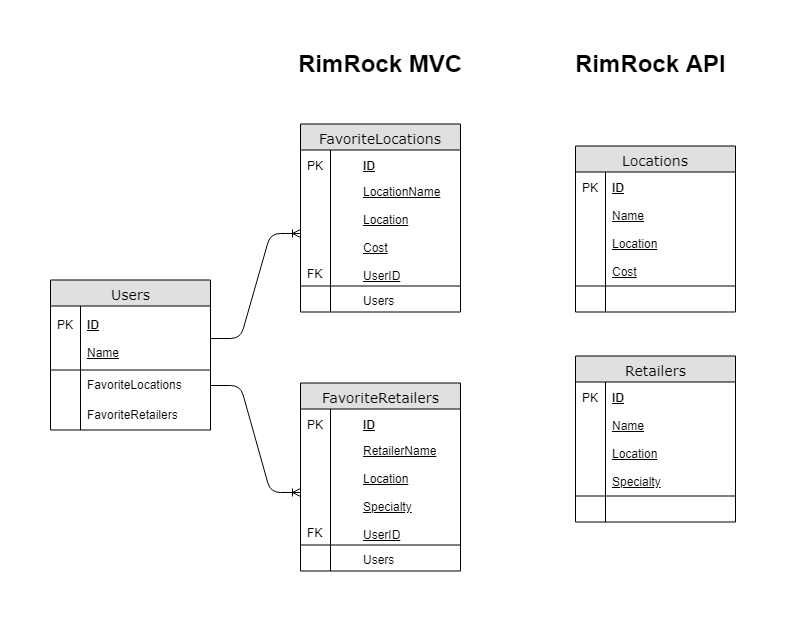

The diagram above was exported from draw.io. Its source (the exported page's mxGraphModel, read from the mxfile embedded in the PNG):
<mxGraphModel dx="1394" dy="715" grid="1" gridSize="10" guides="1" tooltips="1" connect="1" arrows="1" fold="1" page="1" pageScale="1" pageWidth="1100" pageHeight="850" background="#ffffff" math="0" shadow="0">
  <root>
    <mxCell id="0" />
    <mxCell id="1" parent="0" />
    <mxCell id="2e49270ec7c68f3f-1" value="FavoriteLocations" style="swimlane;html=1;fontStyle=0;childLayout=stackLayout;horizontal=1;startSize=26;fillColor=#e0e0e0;horizontalStack=0;resizeParent=1;resizeLast=0;collapsible=1;marginBottom=0;swimlaneFillColor=#ffffff;align=center;rounded=0;shadow=0;comic=0;labelBackgroundColor=none;strokeColor=#000000;strokeWidth=1;fontFamily=Verdana;fontSize=14;fontColor=#000000;" parent="1" vertex="1">
      <mxGeometry x="425" y="233.5" width="160" height="188" as="geometry">
        <mxRectangle x="310" y="210" width="150" height="26" as="alternateBounds" />
      </mxGeometry>
    </mxCell>
    <mxCell id="2e49270ec7c68f3f-2" value="&lt;span&gt;&lt;b&gt;ID&lt;/b&gt;&lt;/span&gt;" style="shape=partialRectangle;top=0;left=0;right=0;bottom=0;html=1;align=left;verticalAlign=middle;fillColor=none;spacingLeft=60;spacingRight=4;whiteSpace=wrap;overflow=hidden;rotatable=0;points=[[0,0.5],[1,0.5]];portConstraint=eastwest;dropTarget=0;fontStyle=4;" parent="2e49270ec7c68f3f-1" vertex="1">
      <mxGeometry y="26" width="160" height="30" as="geometry" />
    </mxCell>
    <mxCell id="2e49270ec7c68f3f-3" value="&lt;span style=&quot;font-weight: normal&quot;&gt;PK&lt;/span&gt;" style="shape=partialRectangle;fontStyle=1;top=0;left=0;bottom=0;html=1;fillColor=none;align=left;verticalAlign=middle;spacingLeft=4;spacingRight=4;whiteSpace=wrap;overflow=hidden;rotatable=0;points=[];portConstraint=eastwest;part=1;" parent="2e49270ec7c68f3f-2" vertex="1" connectable="0">
      <mxGeometry width="30" height="30" as="geometry" />
    </mxCell>
    <mxCell id="2e49270ec7c68f3f-4" value="&lt;span style=&quot;font-weight: normal&quot;&gt;LocationName&lt;br&gt;&lt;/span&gt;&lt;br&gt;&lt;span style=&quot;font-weight: normal&quot;&gt;Location&lt;br&gt;&lt;/span&gt;&lt;br&gt;&lt;span style=&quot;font-weight: normal&quot;&gt;Cost&lt;br&gt;&lt;/span&gt;&lt;br&gt;&lt;span style=&quot;font-weight: normal&quot;&gt;UserID&lt;/span&gt;&lt;br&gt;" style="shape=partialRectangle;top=0;left=0;right=0;bottom=1;html=1;align=left;verticalAlign=middle;fillColor=none;spacingLeft=60;spacingRight=4;whiteSpace=wrap;overflow=hidden;rotatable=0;points=[[0,0.5],[1,0.5]];portConstraint=eastwest;dropTarget=0;fontStyle=5;" parent="2e49270ec7c68f3f-1" vertex="1">
      <mxGeometry y="56" width="160" height="106" as="geometry" />
    </mxCell>
    <mxCell id="2e49270ec7c68f3f-5" value="&lt;span style=&quot;font-weight: normal&quot;&gt;&lt;br&gt;&lt;br&gt;&lt;br&gt;&lt;br&gt;&lt;br&gt;&lt;br&gt;FK&lt;br&gt;&lt;br&gt;&lt;/span&gt;" style="shape=partialRectangle;fontStyle=1;top=0;left=0;bottom=0;html=1;fillColor=none;align=left;verticalAlign=middle;spacingLeft=4;spacingRight=4;whiteSpace=wrap;overflow=hidden;rotatable=0;points=[];portConstraint=eastwest;part=1;" parent="2e49270ec7c68f3f-4" vertex="1" connectable="0">
      <mxGeometry width="30" height="106.00000000000001" as="geometry" />
    </mxCell>
    <mxCell id="2e49270ec7c68f3f-6" value="Users" style="shape=partialRectangle;top=0;left=0;right=0;bottom=0;html=1;align=left;verticalAlign=top;fillColor=none;spacingLeft=60;spacingRight=4;whiteSpace=wrap;overflow=hidden;rotatable=0;points=[[0,0.5],[1,0.5]];portConstraint=eastwest;dropTarget=0;" parent="2e49270ec7c68f3f-1" vertex="1">
      <mxGeometry y="162" width="160" height="26" as="geometry" />
    </mxCell>
    <mxCell id="2e49270ec7c68f3f-7" value="" style="shape=partialRectangle;top=0;left=0;bottom=0;html=1;fillColor=none;align=left;verticalAlign=top;spacingLeft=4;spacingRight=4;whiteSpace=wrap;overflow=hidden;rotatable=0;points=[];portConstraint=eastwest;part=1;" parent="2e49270ec7c68f3f-6" vertex="1" connectable="0">
      <mxGeometry width="30" height="26" as="geometry" />
    </mxCell>
    <mxCell id="2e49270ec7c68f3f-8" value="Locations" style="swimlane;html=1;fontStyle=0;childLayout=stackLayout;horizontal=1;startSize=26;fillColor=#e0e0e0;horizontalStack=0;resizeParent=1;resizeLast=0;collapsible=1;marginBottom=0;swimlaneFillColor=#ffffff;align=center;rounded=0;shadow=0;comic=0;labelBackgroundColor=none;strokeColor=#000000;strokeWidth=1;fontFamily=Verdana;fontSize=14;fontColor=#000000;swimlaneLine=1;" parent="1" vertex="1">
      <mxGeometry x="700" y="255.5" width="160" height="166" as="geometry" />
    </mxCell>
    <mxCell id="2e49270ec7c68f3f-9" value="ID&lt;br&gt;&lt;br&gt;&lt;span style=&quot;font-weight: normal&quot;&gt;Name&lt;br&gt;&lt;/span&gt;&lt;br&gt;&lt;span style=&quot;font-weight: normal&quot;&gt;Location&lt;br&gt;&lt;/span&gt;&lt;br&gt;&lt;span style=&quot;font-weight: normal&quot;&gt;Cost&lt;/span&gt;&lt;br&gt;" style="shape=partialRectangle;top=0;left=0;right=0;bottom=1;html=1;align=left;verticalAlign=middle;fillColor=none;spacingLeft=34;spacingRight=4;whiteSpace=wrap;overflow=hidden;rotatable=0;points=[[0,0.5],[1,0.5]];portConstraint=eastwest;dropTarget=0;fontStyle=5;" parent="2e49270ec7c68f3f-8" vertex="1">
      <mxGeometry y="26" width="160" height="114" as="geometry" />
    </mxCell>
    <mxCell id="2e49270ec7c68f3f-10" value="PK&lt;br&gt;&lt;br&gt;&lt;br&gt;&lt;br&gt;&lt;br&gt;&lt;br&gt;&lt;br&gt;" style="shape=partialRectangle;top=0;left=0;bottom=0;html=1;fillColor=none;align=left;verticalAlign=middle;spacingLeft=4;spacingRight=4;whiteSpace=wrap;overflow=hidden;rotatable=0;points=[];portConstraint=eastwest;part=1;" parent="2e49270ec7c68f3f-9" vertex="1" connectable="0">
      <mxGeometry width="30" height="114" as="geometry" />
    </mxCell>
    <mxCell id="2e49270ec7c68f3f-13" value="" style="shape=partialRectangle;top=0;left=0;right=0;bottom=0;html=1;align=left;verticalAlign=top;fillColor=none;spacingLeft=34;spacingRight=4;whiteSpace=wrap;overflow=hidden;rotatable=0;points=[[0,0.5],[1,0.5]];portConstraint=eastwest;dropTarget=0;" parent="2e49270ec7c68f3f-8" vertex="1">
      <mxGeometry y="140" width="160" height="26" as="geometry" />
    </mxCell>
    <mxCell id="2e49270ec7c68f3f-14" value="" style="shape=partialRectangle;top=0;left=0;bottom=0;html=1;fillColor=none;align=left;verticalAlign=top;spacingLeft=4;spacingRight=4;whiteSpace=wrap;overflow=hidden;rotatable=0;points=[];portConstraint=eastwest;part=1;" parent="2e49270ec7c68f3f-13" vertex="1" connectable="0">
      <mxGeometry width="30" height="26" as="geometry" />
    </mxCell>
    <mxCell id="2e49270ec7c68f3f-80" value="Users" style="swimlane;html=1;fontStyle=0;childLayout=stackLayout;horizontal=1;startSize=26;fillColor=#e0e0e0;horizontalStack=0;resizeParent=1;resizeLast=0;collapsible=1;marginBottom=0;swimlaneFillColor=#ffffff;align=center;rounded=0;shadow=0;comic=0;labelBackgroundColor=none;strokeColor=#000000;strokeWidth=1;fontFamily=Verdana;fontSize=14;fontColor=#000000;" parent="1" vertex="1">
      <mxGeometry x="175" y="389.5" width="160" height="150" as="geometry" />
    </mxCell>
    <mxCell id="2e49270ec7c68f3f-81" value="ID&lt;br&gt;&lt;span style=&quot;font-weight: normal&quot;&gt;&lt;br&gt;Name&lt;/span&gt;&lt;br&gt;" style="shape=partialRectangle;top=0;left=0;right=0;bottom=1;html=1;align=left;verticalAlign=middle;fillColor=none;spacingLeft=34;spacingRight=4;whiteSpace=wrap;overflow=hidden;rotatable=0;points=[[0,0.5],[1,0.5]];portConstraint=eastwest;dropTarget=0;fontStyle=5;" parent="2e49270ec7c68f3f-80" vertex="1">
      <mxGeometry y="26" width="160" height="64" as="geometry" />
    </mxCell>
    <mxCell id="2e49270ec7c68f3f-82" value="PK&lt;br&gt;&lt;br&gt;&lt;br&gt;" style="shape=partialRectangle;top=0;left=0;bottom=0;html=1;fillColor=none;align=left;verticalAlign=middle;spacingLeft=4;spacingRight=4;whiteSpace=wrap;overflow=hidden;rotatable=0;points=[];portConstraint=eastwest;part=1;" parent="2e49270ec7c68f3f-81" vertex="1" connectable="0">
      <mxGeometry width="30" height="64" as="geometry" />
    </mxCell>
    <mxCell id="2e49270ec7c68f3f-83" value="FavoriteLocations" style="shape=partialRectangle;top=0;left=0;right=0;bottom=0;html=1;align=left;verticalAlign=top;fillColor=none;spacingLeft=34;spacingRight=4;whiteSpace=wrap;overflow=hidden;rotatable=0;points=[[0,0.5],[1,0.5]];portConstraint=eastwest;dropTarget=0;" parent="2e49270ec7c68f3f-80" vertex="1">
      <mxGeometry y="90" width="160" height="30" as="geometry" />
    </mxCell>
    <mxCell id="2e49270ec7c68f3f-84" value="" style="shape=partialRectangle;top=0;left=0;bottom=0;html=1;fillColor=none;align=left;verticalAlign=top;spacingLeft=4;spacingRight=4;whiteSpace=wrap;overflow=hidden;rotatable=0;points=[];portConstraint=eastwest;part=1;" parent="2e49270ec7c68f3f-83" vertex="1" connectable="0">
      <mxGeometry width="30" height="29.99999999999999" as="geometry" />
    </mxCell>
    <mxCell id="2e49270ec7c68f3f-85" value="FavoriteRetailers" style="shape=partialRectangle;top=0;left=0;right=0;bottom=0;html=1;align=left;verticalAlign=top;fillColor=none;spacingLeft=34;spacingRight=4;whiteSpace=wrap;overflow=hidden;rotatable=0;points=[[0,0.5],[1,0.5]];portConstraint=eastwest;dropTarget=0;" parent="2e49270ec7c68f3f-80" vertex="1">
      <mxGeometry y="120" width="160" height="20" as="geometry" />
    </mxCell>
    <mxCell id="2e49270ec7c68f3f-86" value="" style="shape=partialRectangle;top=0;left=0;bottom=0;html=1;fillColor=none;align=left;verticalAlign=top;spacingLeft=4;spacingRight=4;whiteSpace=wrap;overflow=hidden;rotatable=0;points=[];portConstraint=eastwest;part=1;" parent="2e49270ec7c68f3f-85" vertex="1" connectable="0">
      <mxGeometry width="30" height="20" as="geometry" />
    </mxCell>
    <mxCell id="2e49270ec7c68f3f-89" value="" style="shape=partialRectangle;top=0;left=0;right=0;bottom=0;html=1;align=left;verticalAlign=top;fillColor=none;spacingLeft=34;spacingRight=4;whiteSpace=wrap;overflow=hidden;rotatable=0;points=[[0,0.5],[1,0.5]];portConstraint=eastwest;dropTarget=0;" parent="2e49270ec7c68f3f-80" vertex="1">
      <mxGeometry y="140" width="160" height="10" as="geometry" />
    </mxCell>
    <mxCell id="2e49270ec7c68f3f-90" value="" style="shape=partialRectangle;top=0;left=0;bottom=0;html=1;fillColor=none;align=left;verticalAlign=top;spacingLeft=4;spacingRight=4;whiteSpace=wrap;overflow=hidden;rotatable=0;points=[];portConstraint=eastwest;part=1;" parent="2e49270ec7c68f3f-89" vertex="1" connectable="0">
      <mxGeometry width="30" height="10" as="geometry" />
    </mxCell>
    <mxCell id="LpGcvUwXZSY6TRPrEA9T-1" value="&lt;font style=&quot;font-size: 24px&quot;&gt;&lt;b&gt;RimRock MVC&lt;/b&gt;&lt;/font&gt;" style="text;html=1;resizable=0;autosize=1;align=center;verticalAlign=middle;points=[];fillColor=none;strokeColor=none;rounded=0;" parent="1" vertex="1">
      <mxGeometry x="415" y="163" width="180" height="20" as="geometry" />
    </mxCell>
    <mxCell id="LpGcvUwXZSY6TRPrEA9T-4" value="" style="edgeStyle=entityRelationEdgeStyle;fontSize=12;html=1;endArrow=ERoneToMany;exitX=1;exitY=0.5;exitDx=0;exitDy=0;entryX=0;entryY=0.5;entryDx=0;entryDy=0;" parent="1" source="2e49270ec7c68f3f-83" target="P_ZTq3jeSBgpC2c2dYDe-16" edge="1">
      <mxGeometry width="100" height="100" relative="1" as="geometry">
        <mxPoint x="265" y="755.5" as="sourcePoint" />
        <mxPoint x="425" y="637.5" as="targetPoint" />
      </mxGeometry>
    </mxCell>
    <mxCell id="LpGcvUwXZSY6TRPrEA9T-7" value="" style="edgeStyle=entityRelationEdgeStyle;fontSize=12;html=1;endArrow=ERoneToMany;entryX=0;entryY=0.5;entryDx=0;entryDy=0;exitX=1;exitY=0.5;exitDx=0;exitDy=0;" parent="1" target="2e49270ec7c68f3f-4" edge="1" source="2e49270ec7c68f3f-81">
      <mxGeometry width="100" height="100" relative="1" as="geometry">
        <mxPoint x="305" y="521.5" as="sourcePoint" />
        <mxPoint x="405" y="421.5" as="targetPoint" />
      </mxGeometry>
    </mxCell>
    <mxCell id="P_ZTq3jeSBgpC2c2dYDe-13" value="FavoriteRetailers" style="swimlane;html=1;fontStyle=0;childLayout=stackLayout;horizontal=1;startSize=26;fillColor=#e0e0e0;horizontalStack=0;resizeParent=1;resizeLast=0;collapsible=1;marginBottom=0;swimlaneFillColor=#ffffff;align=center;rounded=0;shadow=0;comic=0;labelBackgroundColor=none;strokeColor=#000000;strokeWidth=1;fontFamily=Verdana;fontSize=14;fontColor=#000000;" vertex="1" parent="1">
      <mxGeometry x="425" y="492.5" width="160" height="188" as="geometry">
        <mxRectangle x="310" y="210" width="150" height="26" as="alternateBounds" />
      </mxGeometry>
    </mxCell>
    <mxCell id="P_ZTq3jeSBgpC2c2dYDe-14" value="&lt;span&gt;&lt;b&gt;ID&lt;/b&gt;&lt;/span&gt;" style="shape=partialRectangle;top=0;left=0;right=0;bottom=0;html=1;align=left;verticalAlign=middle;fillColor=none;spacingLeft=60;spacingRight=4;whiteSpace=wrap;overflow=hidden;rotatable=0;points=[[0,0.5],[1,0.5]];portConstraint=eastwest;dropTarget=0;fontStyle=4;" vertex="1" parent="P_ZTq3jeSBgpC2c2dYDe-13">
      <mxGeometry y="26" width="160" height="30" as="geometry" />
    </mxCell>
    <mxCell id="P_ZTq3jeSBgpC2c2dYDe-15" value="&lt;span style=&quot;font-weight: normal&quot;&gt;PK&lt;/span&gt;" style="shape=partialRectangle;fontStyle=1;top=0;left=0;bottom=0;html=1;fillColor=none;align=left;verticalAlign=middle;spacingLeft=4;spacingRight=4;whiteSpace=wrap;overflow=hidden;rotatable=0;points=[];portConstraint=eastwest;part=1;" vertex="1" connectable="0" parent="P_ZTq3jeSBgpC2c2dYDe-14">
      <mxGeometry width="30" height="30" as="geometry" />
    </mxCell>
    <mxCell id="P_ZTq3jeSBgpC2c2dYDe-16" value="&lt;span style=&quot;font-weight: normal&quot;&gt;RetailerName&lt;br&gt;&lt;/span&gt;&lt;br&gt;&lt;span style=&quot;font-weight: normal&quot;&gt;Location&lt;br&gt;&lt;/span&gt;&lt;br&gt;&lt;span style=&quot;font-weight: normal&quot;&gt;Specialty&lt;br&gt;&lt;/span&gt;&lt;br&gt;&lt;span style=&quot;font-weight: normal&quot;&gt;UserID&lt;/span&gt;&lt;br&gt;" style="shape=partialRectangle;top=0;left=0;right=0;bottom=1;html=1;align=left;verticalAlign=middle;fillColor=none;spacingLeft=60;spacingRight=4;whiteSpace=wrap;overflow=hidden;rotatable=0;points=[[0,0.5],[1,0.5]];portConstraint=eastwest;dropTarget=0;fontStyle=5;" vertex="1" parent="P_ZTq3jeSBgpC2c2dYDe-13">
      <mxGeometry y="56" width="160" height="106" as="geometry" />
    </mxCell>
    <mxCell id="P_ZTq3jeSBgpC2c2dYDe-17" value="&lt;span style=&quot;font-weight: normal&quot;&gt;&lt;br&gt;&lt;br&gt;&lt;br&gt;&lt;br&gt;&lt;br&gt;&lt;br&gt;FK&lt;br&gt;&lt;br&gt;&lt;/span&gt;" style="shape=partialRectangle;fontStyle=1;top=0;left=0;bottom=0;html=1;fillColor=none;align=left;verticalAlign=middle;spacingLeft=4;spacingRight=4;whiteSpace=wrap;overflow=hidden;rotatable=0;points=[];portConstraint=eastwest;part=1;" vertex="1" connectable="0" parent="P_ZTq3jeSBgpC2c2dYDe-16">
      <mxGeometry width="30" height="106.00000000000001" as="geometry" />
    </mxCell>
    <mxCell id="P_ZTq3jeSBgpC2c2dYDe-18" value="Users" style="shape=partialRectangle;top=0;left=0;right=0;bottom=0;html=1;align=left;verticalAlign=top;fillColor=none;spacingLeft=60;spacingRight=4;whiteSpace=wrap;overflow=hidden;rotatable=0;points=[[0,0.5],[1,0.5]];portConstraint=eastwest;dropTarget=0;" vertex="1" parent="P_ZTq3jeSBgpC2c2dYDe-13">
      <mxGeometry y="162" width="160" height="26" as="geometry" />
    </mxCell>
    <mxCell id="P_ZTq3jeSBgpC2c2dYDe-19" value="" style="shape=partialRectangle;top=0;left=0;bottom=0;html=1;fillColor=none;align=left;verticalAlign=top;spacingLeft=4;spacingRight=4;whiteSpace=wrap;overflow=hidden;rotatable=0;points=[];portConstraint=eastwest;part=1;" vertex="1" connectable="0" parent="P_ZTq3jeSBgpC2c2dYDe-18">
      <mxGeometry width="30" height="26" as="geometry" />
    </mxCell>
    <mxCell id="P_ZTq3jeSBgpC2c2dYDe-22" value="Retailers" style="swimlane;html=1;fontStyle=0;childLayout=stackLayout;horizontal=1;startSize=26;fillColor=#e0e0e0;horizontalStack=0;resizeParent=1;resizeLast=0;collapsible=1;marginBottom=0;swimlaneFillColor=#ffffff;align=center;rounded=0;shadow=0;comic=0;labelBackgroundColor=none;strokeColor=#000000;strokeWidth=1;fontFamily=Verdana;fontSize=14;fontColor=#000000;swimlaneLine=1;" vertex="1" parent="1">
      <mxGeometry x="700" y="465.5" width="160" height="166" as="geometry" />
    </mxCell>
    <mxCell id="P_ZTq3jeSBgpC2c2dYDe-23" value="ID&lt;br&gt;&lt;br&gt;&lt;span style=&quot;font-weight: normal&quot;&gt;Name&lt;br&gt;&lt;/span&gt;&lt;br&gt;&lt;span style=&quot;font-weight: normal&quot;&gt;Location&lt;br&gt;&lt;/span&gt;&lt;br&gt;&lt;span style=&quot;font-weight: normal&quot;&gt;Specialty&lt;/span&gt;&lt;br&gt;" style="shape=partialRectangle;top=0;left=0;right=0;bottom=1;html=1;align=left;verticalAlign=middle;fillColor=none;spacingLeft=34;spacingRight=4;whiteSpace=wrap;overflow=hidden;rotatable=0;points=[[0,0.5],[1,0.5]];portConstraint=eastwest;dropTarget=0;fontStyle=5;" vertex="1" parent="P_ZTq3jeSBgpC2c2dYDe-22">
      <mxGeometry y="26" width="160" height="114" as="geometry" />
    </mxCell>
    <mxCell id="P_ZTq3jeSBgpC2c2dYDe-24" value="PK&lt;br&gt;&lt;br&gt;&lt;br&gt;&lt;br&gt;&lt;br&gt;&lt;br&gt;&lt;br&gt;" style="shape=partialRectangle;top=0;left=0;bottom=0;html=1;fillColor=none;align=left;verticalAlign=middle;spacingLeft=4;spacingRight=4;whiteSpace=wrap;overflow=hidden;rotatable=0;points=[];portConstraint=eastwest;part=1;" vertex="1" connectable="0" parent="P_ZTq3jeSBgpC2c2dYDe-23">
      <mxGeometry width="30" height="114" as="geometry" />
    </mxCell>
    <mxCell id="P_ZTq3jeSBgpC2c2dYDe-25" value="" style="shape=partialRectangle;top=0;left=0;right=0;bottom=0;html=1;align=left;verticalAlign=top;fillColor=none;spacingLeft=34;spacingRight=4;whiteSpace=wrap;overflow=hidden;rotatable=0;points=[[0,0.5],[1,0.5]];portConstraint=eastwest;dropTarget=0;" vertex="1" parent="P_ZTq3jeSBgpC2c2dYDe-22">
      <mxGeometry y="140" width="160" height="26" as="geometry" />
    </mxCell>
    <mxCell id="P_ZTq3jeSBgpC2c2dYDe-26" value="" style="shape=partialRectangle;top=0;left=0;bottom=0;html=1;fillColor=none;align=left;verticalAlign=top;spacingLeft=4;spacingRight=4;whiteSpace=wrap;overflow=hidden;rotatable=0;points=[];portConstraint=eastwest;part=1;" vertex="1" connectable="0" parent="P_ZTq3jeSBgpC2c2dYDe-25">
      <mxGeometry width="30" height="26" as="geometry" />
    </mxCell>
    <mxCell id="P_ZTq3jeSBgpC2c2dYDe-27" value="&lt;font style=&quot;font-size: 24px&quot;&gt;&lt;b&gt;RimRock API&lt;/b&gt;&lt;/font&gt;" style="text;html=1;resizable=0;autosize=1;align=center;verticalAlign=middle;points=[];fillColor=none;strokeColor=none;rounded=0;" vertex="1" parent="1">
      <mxGeometry x="690" y="163" width="170" height="20" as="geometry" />
    </mxCell>
  </root>
</mxGraphModel>